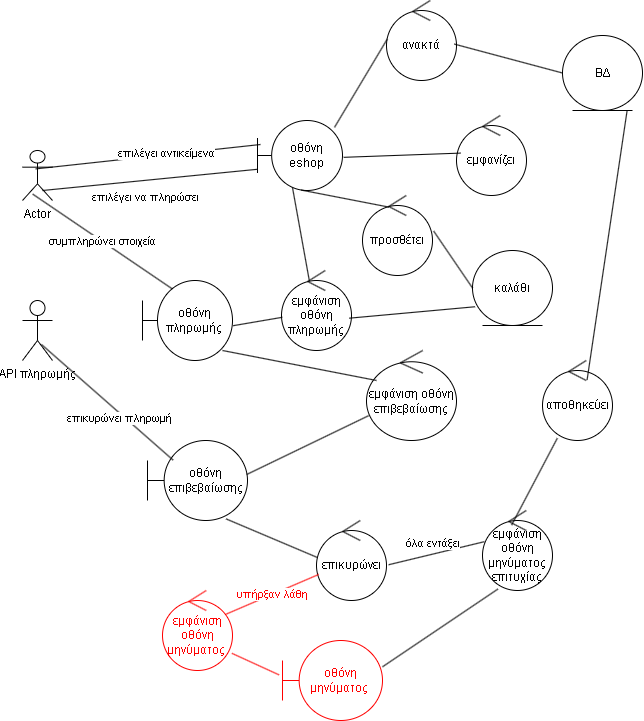

The diagram above was exported from draw.io. Its source (the exported page's mxGraphModel, read from the mxfile embedded in the PNG):
<mxGraphModel dx="2316" dy="764" grid="1" gridSize="10" guides="1" tooltips="1" connect="1" arrows="1" fold="1" page="1" pageScale="1" pageWidth="827" pageHeight="1169" math="0" shadow="0">
  <root>
    <mxCell id="0" />
    <mxCell id="1" parent="0" />
    <mxCell id="52yAvHptsBhsigGSbWeS-1" value="Actor" style="shape=umlActor;verticalLabelPosition=bottom;verticalAlign=top;html=1;" vertex="1" parent="1">
      <mxGeometry x="-20" y="200" width="30" height="50" as="geometry" />
    </mxCell>
    <mxCell id="52yAvHptsBhsigGSbWeS-6" value="ανακτά" style="ellipse;shape=umlControl;whiteSpace=wrap;html=1;" vertex="1" parent="1">
      <mxGeometry x="344" y="50" width="70" height="80" as="geometry" />
    </mxCell>
    <mxCell id="52yAvHptsBhsigGSbWeS-7" value="ΒΔ" style="ellipse;shape=umlEntity;whiteSpace=wrap;html=1;" vertex="1" parent="1">
      <mxGeometry x="520" y="85" width="80" height="75" as="geometry" />
    </mxCell>
    <mxCell id="52yAvHptsBhsigGSbWeS-8" value="" style="endArrow=none;html=1;rounded=0;entryX=0.009;entryY=0.485;entryDx=0;entryDy=0;entryPerimeter=0;exitX=0.906;exitY=0.098;exitDx=0;exitDy=0;exitPerimeter=0;" edge="1" parent="1" source="52yAvHptsBhsigGSbWeS-12" target="52yAvHptsBhsigGSbWeS-6">
      <mxGeometry width="50" height="50" relative="1" as="geometry">
        <mxPoint x="297.21000000000004" y="117.16999999999996" as="sourcePoint" />
        <mxPoint x="350" y="80" as="targetPoint" />
      </mxGeometry>
    </mxCell>
    <mxCell id="52yAvHptsBhsigGSbWeS-9" value="" style="endArrow=none;html=1;rounded=0;exitX=0.969;exitY=0.545;exitDx=0;exitDy=0;exitPerimeter=0;entryX=0;entryY=0.5;entryDx=0;entryDy=0;" edge="1" parent="1" source="52yAvHptsBhsigGSbWeS-6" target="52yAvHptsBhsigGSbWeS-7">
      <mxGeometry width="50" height="50" relative="1" as="geometry">
        <mxPoint x="470" y="170" as="sourcePoint" />
        <mxPoint x="520" y="120" as="targetPoint" />
      </mxGeometry>
    </mxCell>
    <mxCell id="52yAvHptsBhsigGSbWeS-10" value="εμφανίζει" style="ellipse;shape=umlControl;whiteSpace=wrap;html=1;" vertex="1" parent="1">
      <mxGeometry x="414" y="165" width="70" height="80" as="geometry" />
    </mxCell>
    <mxCell id="52yAvHptsBhsigGSbWeS-11" value="προσθέτει" style="ellipse;shape=umlControl;whiteSpace=wrap;html=1;" vertex="1" parent="1">
      <mxGeometry x="320" y="245" width="70" height="80" as="geometry" />
    </mxCell>
    <mxCell id="52yAvHptsBhsigGSbWeS-12" value="οθόνη eshop" style="shape=umlBoundary;whiteSpace=wrap;html=1;" vertex="1" parent="1">
      <mxGeometry x="215" y="170" width="85" height="70" as="geometry" />
    </mxCell>
    <mxCell id="52yAvHptsBhsigGSbWeS-14" value="" style="endArrow=none;html=1;rounded=0;exitX=1.014;exitY=0.526;exitDx=0;exitDy=0;exitPerimeter=0;entryX=0.057;entryY=0.47;entryDx=0;entryDy=0;entryPerimeter=0;" edge="1" parent="1" source="52yAvHptsBhsigGSbWeS-12" target="52yAvHptsBhsigGSbWeS-10">
      <mxGeometry width="50" height="50" relative="1" as="geometry">
        <mxPoint x="340" y="300" as="sourcePoint" />
        <mxPoint x="390" y="250" as="targetPoint" />
      </mxGeometry>
    </mxCell>
    <mxCell id="52yAvHptsBhsigGSbWeS-15" value="επιλέγει αντικείμενα" style="endArrow=none;html=1;rounded=0;entryX=0.44;entryY=0.368;entryDx=0;entryDy=0;entryPerimeter=0;exitX=0.035;exitY=0.343;exitDx=0;exitDy=0;exitPerimeter=0;" edge="1" parent="1" source="52yAvHptsBhsigGSbWeS-12" target="52yAvHptsBhsigGSbWeS-1">
      <mxGeometry x="-0.1604" y="-1" width="50" height="50" relative="1" as="geometry">
        <mxPoint x="210" y="234" as="sourcePoint" />
        <mxPoint x="140" y="200" as="targetPoint" />
        <mxPoint as="offset" />
      </mxGeometry>
    </mxCell>
    <mxCell id="52yAvHptsBhsigGSbWeS-16" value="" style="endArrow=none;html=1;rounded=0;entryX=0.515;entryY=0.994;entryDx=0;entryDy=0;entryPerimeter=0;exitX=0.377;exitY=0.145;exitDx=0;exitDy=0;exitPerimeter=0;" edge="1" parent="1" source="52yAvHptsBhsigGSbWeS-11" target="52yAvHptsBhsigGSbWeS-12">
      <mxGeometry width="50" height="50" relative="1" as="geometry">
        <mxPoint x="150" y="300" as="sourcePoint" />
        <mxPoint x="260" y="300" as="targetPoint" />
      </mxGeometry>
    </mxCell>
    <mxCell id="52yAvHptsBhsigGSbWeS-17" value="καλάθι" style="ellipse;shape=umlEntity;whiteSpace=wrap;html=1;" vertex="1" parent="1">
      <mxGeometry x="430" y="300" width="80" height="75" as="geometry" />
    </mxCell>
    <mxCell id="52yAvHptsBhsigGSbWeS-18" value="" style="endArrow=none;html=1;rounded=0;entryX=1.017;entryY=0.445;entryDx=0;entryDy=0;entryPerimeter=0;exitX=0;exitY=0.5;exitDx=0;exitDy=0;" edge="1" parent="1" source="52yAvHptsBhsigGSbWeS-17" target="52yAvHptsBhsigGSbWeS-11">
      <mxGeometry width="50" height="50" relative="1" as="geometry">
        <mxPoint x="160" y="410" as="sourcePoint" />
        <mxPoint x="210" y="360" as="targetPoint" />
      </mxGeometry>
    </mxCell>
    <mxCell id="52yAvHptsBhsigGSbWeS-20" value="επιλέγει να πληρώσει" style="endArrow=none;html=1;rounded=0;entryX=-0.002;entryY=0.697;entryDx=0;entryDy=0;entryPerimeter=0;exitX=0.667;exitY=0.8;exitDx=0;exitDy=0;exitPerimeter=0;" edge="1" parent="1" source="52yAvHptsBhsigGSbWeS-1" target="52yAvHptsBhsigGSbWeS-12">
      <mxGeometry x="-0.054" y="-17" width="50" height="50" relative="1" as="geometry">
        <mxPoint x="70" y="300" as="sourcePoint" />
        <mxPoint x="200" y="260" as="targetPoint" />
        <mxPoint as="offset" />
      </mxGeometry>
    </mxCell>
    <mxCell id="52yAvHptsBhsigGSbWeS-21" value="" style="endArrow=none;html=1;rounded=0;entryX=0.412;entryY=0.96;entryDx=0;entryDy=0;entryPerimeter=0;exitX=0.409;exitY=0.183;exitDx=0;exitDy=0;exitPerimeter=0;" edge="1" parent="1" source="52yAvHptsBhsigGSbWeS-22" target="52yAvHptsBhsigGSbWeS-12">
      <mxGeometry width="50" height="50" relative="1" as="geometry">
        <mxPoint x="220" y="370" as="sourcePoint" />
        <mxPoint x="230" y="290" as="targetPoint" />
      </mxGeometry>
    </mxCell>
    <mxCell id="52yAvHptsBhsigGSbWeS-22" value="εμφάνιση οθόνη πληρωμής" style="ellipse;shape=umlControl;whiteSpace=wrap;html=1;" vertex="1" parent="1">
      <mxGeometry x="239" y="320" width="70" height="80" as="geometry" />
    </mxCell>
    <mxCell id="52yAvHptsBhsigGSbWeS-23" value="οθόνη πληρωμής" style="shape=umlBoundary;whiteSpace=wrap;html=1;" vertex="1" parent="1">
      <mxGeometry x="100" y="330" width="90" height="80" as="geometry" />
    </mxCell>
    <mxCell id="52yAvHptsBhsigGSbWeS-25" value="συμπληρώνει στοιχεία" style="endArrow=none;html=1;rounded=0;entryX=0.34;entryY=0.872;entryDx=0;entryDy=0;entryPerimeter=0;exitX=0.331;exitY=0.105;exitDx=0;exitDy=0;exitPerimeter=0;" edge="1" parent="1" source="52yAvHptsBhsigGSbWeS-23" target="52yAvHptsBhsigGSbWeS-1">
      <mxGeometry width="50" height="50" relative="1" as="geometry">
        <mxPoint x="-60" y="300" as="sourcePoint" />
        <mxPoint x="-10" y="250" as="targetPoint" />
      </mxGeometry>
    </mxCell>
    <mxCell id="52yAvHptsBhsigGSbWeS-26" value="" style="endArrow=none;html=1;rounded=0;exitX=1.007;exitY=0.565;exitDx=0;exitDy=0;exitPerimeter=0;entryX=0.011;entryY=0.585;entryDx=0;entryDy=0;entryPerimeter=0;" edge="1" parent="1" source="52yAvHptsBhsigGSbWeS-23" target="52yAvHptsBhsigGSbWeS-22">
      <mxGeometry width="50" height="50" relative="1" as="geometry">
        <mxPoint x="170" y="450" as="sourcePoint" />
        <mxPoint x="220" y="400" as="targetPoint" />
      </mxGeometry>
    </mxCell>
    <mxCell id="52yAvHptsBhsigGSbWeS-27" value="εμφάνιση οθόνη επιβεβαίωσης" style="ellipse;shape=umlControl;whiteSpace=wrap;html=1;" vertex="1" parent="1">
      <mxGeometry x="324" y="400" width="90" height="90" as="geometry" />
    </mxCell>
    <mxCell id="52yAvHptsBhsigGSbWeS-29" value="οθόνη επιβεβαίωσης" style="shape=umlBoundary;whiteSpace=wrap;html=1;" vertex="1" parent="1">
      <mxGeometry x="105" y="490" width="100" height="80" as="geometry" />
    </mxCell>
    <mxCell id="52yAvHptsBhsigGSbWeS-30" value="API πληρωμής" style="shape=umlActor;verticalLabelPosition=bottom;verticalAlign=top;html=1;" vertex="1" parent="1">
      <mxGeometry x="-20" y="350" width="30" height="60" as="geometry" />
    </mxCell>
    <mxCell id="52yAvHptsBhsigGSbWeS-31" value="επικυρώνει πληρωμή" style="endArrow=none;html=1;rounded=0;exitX=0.633;exitY=0.733;exitDx=0;exitDy=0;exitPerimeter=0;entryX=0.256;entryY=0.245;entryDx=0;entryDy=0;entryPerimeter=0;" edge="1" parent="1" source="52yAvHptsBhsigGSbWeS-30" target="52yAvHptsBhsigGSbWeS-29">
      <mxGeometry x="0.2267" y="-4" width="50" height="50" relative="1" as="geometry">
        <mxPoint x="70" y="510" as="sourcePoint" />
        <mxPoint x="120" y="460" as="targetPoint" />
        <mxPoint as="offset" />
      </mxGeometry>
    </mxCell>
    <mxCell id="52yAvHptsBhsigGSbWeS-32" value="" style="endArrow=none;html=1;rounded=0;entryX=0.024;entryY=0.724;entryDx=0;entryDy=0;entryPerimeter=0;exitX=0.992;exitY=0.425;exitDx=0;exitDy=0;exitPerimeter=0;" edge="1" parent="1" source="52yAvHptsBhsigGSbWeS-29" target="52yAvHptsBhsigGSbWeS-27">
      <mxGeometry width="50" height="50" relative="1" as="geometry">
        <mxPoint x="210" y="560" as="sourcePoint" />
        <mxPoint x="260" y="510" as="targetPoint" />
      </mxGeometry>
    </mxCell>
    <mxCell id="52yAvHptsBhsigGSbWeS-33" value="" style="endArrow=none;html=1;rounded=0;entryX=0.889;entryY=0.875;entryDx=0;entryDy=0;entryPerimeter=0;exitX=0.111;exitY=0.333;exitDx=0;exitDy=0;exitPerimeter=0;" edge="1" parent="1" source="52yAvHptsBhsigGSbWeS-27" target="52yAvHptsBhsigGSbWeS-23">
      <mxGeometry width="50" height="50" relative="1" as="geometry">
        <mxPoint x="190" y="470" as="sourcePoint" />
        <mxPoint x="240" y="420" as="targetPoint" />
      </mxGeometry>
    </mxCell>
    <mxCell id="52yAvHptsBhsigGSbWeS-35" value="εμφάνιση οθόνη μηνύματος επιτυχίας" style="ellipse;shape=umlControl;whiteSpace=wrap;html=1;" vertex="1" parent="1">
      <mxGeometry x="440" y="560" width="70" height="80" as="geometry" />
    </mxCell>
    <mxCell id="52yAvHptsBhsigGSbWeS-36" value="αποθηκεύει" style="ellipse;shape=umlControl;whiteSpace=wrap;html=1;" vertex="1" parent="1">
      <mxGeometry x="500" y="410" width="70" height="80" as="geometry" />
    </mxCell>
    <mxCell id="52yAvHptsBhsigGSbWeS-40" value="" style="endArrow=none;html=1;rounded=0;entryX=0.212;entryY=0.971;entryDx=0;entryDy=0;entryPerimeter=0;exitX=0.416;exitY=0.182;exitDx=0;exitDy=0;exitPerimeter=0;" edge="1" parent="1" source="52yAvHptsBhsigGSbWeS-35" target="52yAvHptsBhsigGSbWeS-36">
      <mxGeometry width="50" height="50" relative="1" as="geometry">
        <mxPoint x="250" y="550" as="sourcePoint" />
        <mxPoint x="300" y="500" as="targetPoint" />
      </mxGeometry>
    </mxCell>
    <mxCell id="52yAvHptsBhsigGSbWeS-41" value="" style="endArrow=none;html=1;rounded=0;entryX=0.807;entryY=1.005;entryDx=0;entryDy=0;entryPerimeter=0;exitX=0.637;exitY=0.243;exitDx=0;exitDy=0;exitPerimeter=0;" edge="1" parent="1" source="52yAvHptsBhsigGSbWeS-36" target="52yAvHptsBhsigGSbWeS-7">
      <mxGeometry width="50" height="50" relative="1" as="geometry">
        <mxPoint x="510" y="470" as="sourcePoint" />
        <mxPoint x="560" y="420" as="targetPoint" />
      </mxGeometry>
    </mxCell>
    <mxCell id="52yAvHptsBhsigGSbWeS-43" value="" style="endArrow=none;html=1;rounded=0;entryX=0.22;entryY=0.982;entryDx=0;entryDy=0;entryPerimeter=0;exitX=1;exitY=0.329;exitDx=0;exitDy=0;exitPerimeter=0;" edge="1" parent="1" source="52yAvHptsBhsigGSbWeS-50" target="52yAvHptsBhsigGSbWeS-35">
      <mxGeometry width="50" height="50" relative="1" as="geometry">
        <mxPoint x="375.9700000000001" y="679.9999999999999" as="sourcePoint" />
        <mxPoint x="459.99999999999983" y="680.4" as="targetPoint" />
      </mxGeometry>
    </mxCell>
    <mxCell id="52yAvHptsBhsigGSbWeS-44" value="όλα εντάξει" style="endArrow=none;html=1;rounded=0;entryX=0.026;entryY=0.39;entryDx=0;entryDy=0;entryPerimeter=0;exitX=1.031;exitY=0.553;exitDx=0;exitDy=0;exitPerimeter=0;" edge="1" parent="1" source="52yAvHptsBhsigGSbWeS-46" target="52yAvHptsBhsigGSbWeS-35">
      <mxGeometry x="-0.0441" y="10" width="50" height="50" relative="1" as="geometry">
        <mxPoint x="350" y="600" as="sourcePoint" />
        <mxPoint x="140" y="590" as="targetPoint" />
        <mxPoint as="offset" />
      </mxGeometry>
    </mxCell>
    <mxCell id="52yAvHptsBhsigGSbWeS-46" value="επικυρώνει" style="ellipse;shape=umlControl;whiteSpace=wrap;html=1;" vertex="1" parent="1">
      <mxGeometry x="274" y="570" width="70" height="80" as="geometry" />
    </mxCell>
    <mxCell id="52yAvHptsBhsigGSbWeS-47" value="" style="endArrow=none;html=1;rounded=0;entryX=0.786;entryY=0.98;entryDx=0;entryDy=0;entryPerimeter=0;exitX=0.014;exitY=0.463;exitDx=0;exitDy=0;exitPerimeter=0;" edge="1" parent="1" source="52yAvHptsBhsigGSbWeS-46" target="52yAvHptsBhsigGSbWeS-29">
      <mxGeometry width="50" height="50" relative="1" as="geometry">
        <mxPoint x="140" y="620" as="sourcePoint" />
        <mxPoint x="190" y="570" as="targetPoint" />
      </mxGeometry>
    </mxCell>
    <mxCell id="52yAvHptsBhsigGSbWeS-48" value="&lt;font style=&quot;color: rgb(255, 0, 0);&quot;&gt;υπήρξαν λάθη&lt;/font&gt;" style="endArrow=none;html=1;rounded=0;exitX=0.911;exitY=0.295;exitDx=0;exitDy=0;exitPerimeter=0;strokeColor=#FF0000;" edge="1" parent="1" source="52yAvHptsBhsigGSbWeS-49" target="52yAvHptsBhsigGSbWeS-46">
      <mxGeometry width="50" height="50" relative="1" as="geometry">
        <mxPoint x="200" y="660" as="sourcePoint" />
        <mxPoint x="250" y="610" as="targetPoint" />
      </mxGeometry>
    </mxCell>
    <mxCell id="52yAvHptsBhsigGSbWeS-49" value="&lt;font style=&quot;color: rgb(255, 0, 0);&quot;&gt;εμφάνιση οθόνη μηνύματος&amp;nbsp;&lt;/font&gt;" style="ellipse;shape=umlControl;whiteSpace=wrap;html=1;fillColor=#FFFFFF;strokeColor=#FF0000;" vertex="1" parent="1">
      <mxGeometry x="120" y="640" width="70" height="80" as="geometry" />
    </mxCell>
    <mxCell id="52yAvHptsBhsigGSbWeS-50" value="&lt;font style=&quot;color: rgb(255, 0, 0);&quot;&gt;οθόνη μηνύματος&amp;nbsp;&lt;/font&gt;" style="shape=umlBoundary;whiteSpace=wrap;html=1;strokeColor=#FF0000;" vertex="1" parent="1">
      <mxGeometry x="240" y="690" width="100" height="80" as="geometry" />
    </mxCell>
    <mxCell id="52yAvHptsBhsigGSbWeS-55" value="" style="endArrow=none;html=1;rounded=0;strokeColor=#FF0000;entryX=-0.034;entryY=0.43;entryDx=0;entryDy=0;entryPerimeter=0;exitX=0.991;exitY=0.785;exitDx=0;exitDy=0;exitPerimeter=0;" edge="1" parent="1" source="52yAvHptsBhsigGSbWeS-49" target="52yAvHptsBhsigGSbWeS-50">
      <mxGeometry width="50" height="50" relative="1" as="geometry">
        <mxPoint x="170" y="770" as="sourcePoint" />
        <mxPoint x="220" y="720" as="targetPoint" />
      </mxGeometry>
    </mxCell>
    <mxCell id="52yAvHptsBhsigGSbWeS-59" value="" style="endArrow=none;html=1;rounded=0;entryX=0.032;entryY=0.75;entryDx=0;entryDy=0;entryPerimeter=0;exitX=0.969;exitY=0.596;exitDx=0;exitDy=0;exitPerimeter=0;" edge="1" parent="1" source="52yAvHptsBhsigGSbWeS-22" target="52yAvHptsBhsigGSbWeS-17">
      <mxGeometry width="50" height="50" relative="1" as="geometry">
        <mxPoint x="340" y="390" as="sourcePoint" />
        <mxPoint x="390" y="340" as="targetPoint" />
      </mxGeometry>
    </mxCell>
  </root>
</mxGraphModel>